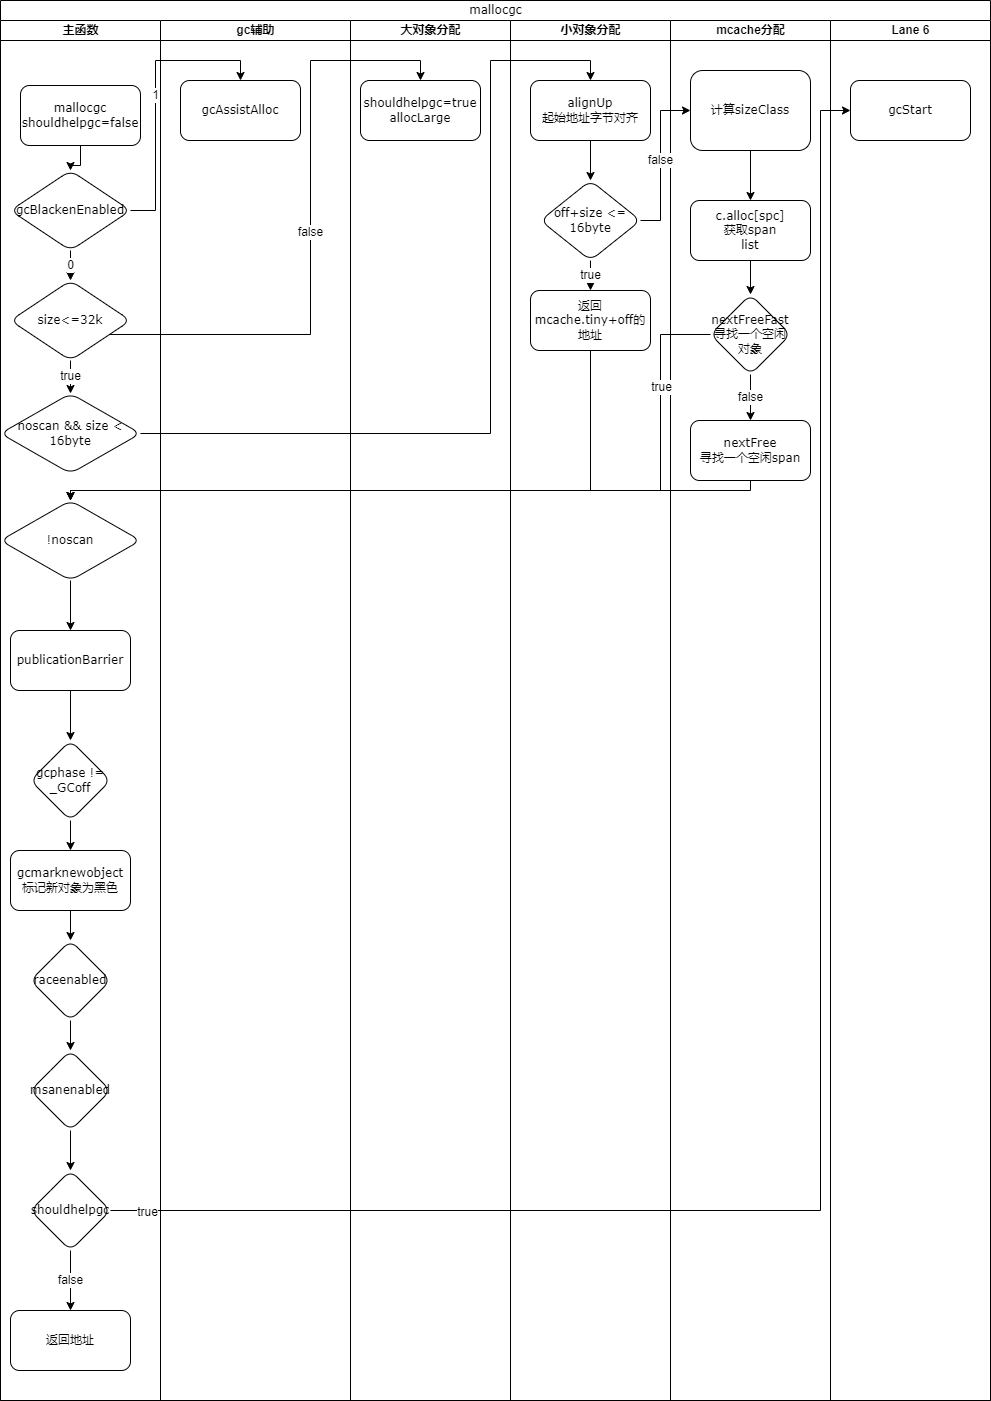

The diagram above was exported from draw.io. Its source (the exported page's mxGraphModel, read from the mxfile embedded in the PNG):
<mxGraphModel dx="1422" dy="698" grid="1" gridSize="10" guides="1" tooltips="1" connect="1" arrows="1" fold="1" page="1" pageScale="1" pageWidth="1169" pageHeight="827" math="0" shadow="0">
  <root>
    <mxCell id="x71cAflILyUQWR3g3Jq1-0" />
    <mxCell id="x71cAflILyUQWR3g3Jq1-1" parent="x71cAflILyUQWR3g3Jq1-0" />
    <mxCell id="x71cAflILyUQWR3g3Jq1-2" value="&lt;span style=&quot;font-weight: 400&quot;&gt;mallocgc&lt;/span&gt;" style="swimlane;html=1;childLayout=stackLayout;startSize=20;rounded=0;shadow=0;labelBackgroundColor=none;strokeWidth=1;fontFamily=Verdana;fontSize=8;align=center;" parent="x71cAflILyUQWR3g3Jq1-1" vertex="1">
      <mxGeometry x="70" y="40" width="990" height="1400" as="geometry" />
    </mxCell>
    <mxCell id="x71cAflILyUQWR3g3Jq1-3" value="主函数" style="swimlane;html=1;startSize=20;" parent="x71cAflILyUQWR3g3Jq1-2" vertex="1">
      <mxGeometry y="20" width="160" height="1380" as="geometry" />
    </mxCell>
    <mxCell id="yahh2ocEWI3TsGErXmBz-1" value="" style="edgeStyle=orthogonalEdgeStyle;rounded=0;orthogonalLoop=1;jettySize=auto;html=1;" parent="x71cAflILyUQWR3g3Jq1-3" source="x71cAflILyUQWR3g3Jq1-4" target="yahh2ocEWI3TsGErXmBz-0" edge="1">
      <mxGeometry relative="1" as="geometry" />
    </mxCell>
    <mxCell id="x71cAflILyUQWR3g3Jq1-4" value="&lt;span style=&quot;font-size: 8px&quot;&gt;mallocgc&lt;br&gt;&lt;/span&gt;shouldhelpgc=false&lt;span style=&quot;font-size: 8px&quot;&gt;&lt;br&gt;&lt;/span&gt;" style="rounded=1;whiteSpace=wrap;html=1;shadow=0;labelBackgroundColor=none;strokeWidth=1;fontFamily=Verdana;fontSize=8;align=center;" parent="x71cAflILyUQWR3g3Jq1-3" vertex="1">
      <mxGeometry x="20" y="65" width="120" height="60" as="geometry" />
    </mxCell>
    <mxCell id="vCQZwM3ocXHnuDooPnk9-1" value="0" style="edgeStyle=orthogonalEdgeStyle;rounded=0;orthogonalLoop=1;jettySize=auto;html=1;" parent="x71cAflILyUQWR3g3Jq1-3" source="yahh2ocEWI3TsGErXmBz-0" target="vCQZwM3ocXHnuDooPnk9-0" edge="1">
      <mxGeometry relative="1" as="geometry" />
    </mxCell>
    <mxCell id="yahh2ocEWI3TsGErXmBz-0" value="gcBlackenEnabled" style="rhombus;whiteSpace=wrap;html=1;rounded=1;shadow=0;fontFamily=Verdana;fontSize=8;strokeWidth=1;" parent="x71cAflILyUQWR3g3Jq1-3" vertex="1">
      <mxGeometry x="10" y="150" width="120" height="80" as="geometry" />
    </mxCell>
    <mxCell id="vCQZwM3ocXHnuDooPnk9-5" value="true" style="edgeStyle=orthogonalEdgeStyle;rounded=0;orthogonalLoop=1;jettySize=auto;html=1;" parent="x71cAflILyUQWR3g3Jq1-3" source="vCQZwM3ocXHnuDooPnk9-0" target="vCQZwM3ocXHnuDooPnk9-4" edge="1">
      <mxGeometry relative="1" as="geometry" />
    </mxCell>
    <mxCell id="vCQZwM3ocXHnuDooPnk9-0" value="size&amp;lt;=32k" style="rhombus;whiteSpace=wrap;html=1;rounded=1;shadow=0;fontFamily=Verdana;fontSize=8;strokeWidth=1;" parent="x71cAflILyUQWR3g3Jq1-3" vertex="1">
      <mxGeometry x="10" y="260" width="120" height="80" as="geometry" />
    </mxCell>
    <mxCell id="vCQZwM3ocXHnuDooPnk9-4" value="&lt;span style=&quot;font-size: 8px&quot;&gt;noscan &amp;amp;&amp;amp; size &amp;lt; 16byte&lt;/span&gt;" style="rhombus;whiteSpace=wrap;html=1;rounded=1;shadow=0;fontFamily=Verdana;fontSize=8;strokeWidth=1;" parent="x71cAflILyUQWR3g3Jq1-3" vertex="1">
      <mxGeometry y="373" width="140" height="80" as="geometry" />
    </mxCell>
    <mxCell id="oC8IGEfibxzL2vdL6rrN-12" value="" style="edgeStyle=orthogonalEdgeStyle;rounded=0;orthogonalLoop=1;jettySize=auto;html=1;" parent="x71cAflILyUQWR3g3Jq1-3" source="oC8IGEfibxzL2vdL6rrN-3" target="oC8IGEfibxzL2vdL6rrN-11" edge="1">
      <mxGeometry relative="1" as="geometry" />
    </mxCell>
    <mxCell id="oC8IGEfibxzL2vdL6rrN-3" value="!noscan" style="rhombus;whiteSpace=wrap;html=1;rounded=1;shadow=0;fontFamily=Verdana;fontSize=8;strokeWidth=1;" parent="x71cAflILyUQWR3g3Jq1-3" vertex="1">
      <mxGeometry y="480" width="140" height="80" as="geometry" />
    </mxCell>
    <mxCell id="oC8IGEfibxzL2vdL6rrN-14" value="" style="edgeStyle=orthogonalEdgeStyle;rounded=0;orthogonalLoop=1;jettySize=auto;html=1;" parent="x71cAflILyUQWR3g3Jq1-3" source="oC8IGEfibxzL2vdL6rrN-11" target="oC8IGEfibxzL2vdL6rrN-13" edge="1">
      <mxGeometry relative="1" as="geometry" />
    </mxCell>
    <mxCell id="oC8IGEfibxzL2vdL6rrN-11" value="&lt;span style=&quot;font-size: 8px&quot;&gt;publicationBarrier&lt;/span&gt;" style="whiteSpace=wrap;html=1;rounded=1;shadow=0;fontFamily=Verdana;fontSize=8;strokeWidth=1;" parent="x71cAflILyUQWR3g3Jq1-3" vertex="1">
      <mxGeometry x="10" y="610" width="120" height="60" as="geometry" />
    </mxCell>
    <mxCell id="oC8IGEfibxzL2vdL6rrN-16" value="" style="edgeStyle=orthogonalEdgeStyle;rounded=0;orthogonalLoop=1;jettySize=auto;html=1;" parent="x71cAflILyUQWR3g3Jq1-3" source="oC8IGEfibxzL2vdL6rrN-13" target="oC8IGEfibxzL2vdL6rrN-15" edge="1">
      <mxGeometry relative="1" as="geometry" />
    </mxCell>
    <mxCell id="oC8IGEfibxzL2vdL6rrN-13" value="&lt;span style=&quot;font-size: 8px&quot;&gt;gcphase != _GCoff&lt;/span&gt;" style="rhombus;whiteSpace=wrap;html=1;rounded=1;shadow=0;fontFamily=Verdana;fontSize=8;strokeWidth=1;" parent="x71cAflILyUQWR3g3Jq1-3" vertex="1">
      <mxGeometry x="30" y="720" width="80" height="80" as="geometry" />
    </mxCell>
    <mxCell id="oC8IGEfibxzL2vdL6rrN-18" value="" style="edgeStyle=orthogonalEdgeStyle;rounded=0;orthogonalLoop=1;jettySize=auto;html=1;" parent="x71cAflILyUQWR3g3Jq1-3" source="oC8IGEfibxzL2vdL6rrN-15" target="oC8IGEfibxzL2vdL6rrN-17" edge="1">
      <mxGeometry relative="1" as="geometry" />
    </mxCell>
    <mxCell id="oC8IGEfibxzL2vdL6rrN-15" value="&lt;span style=&quot;font-size: 8px&quot;&gt;gcmarknewobject&lt;br&gt;标记新对象为黑色&lt;br&gt;&lt;/span&gt;" style="whiteSpace=wrap;html=1;rounded=1;shadow=0;fontFamily=Verdana;fontSize=8;strokeWidth=1;" parent="x71cAflILyUQWR3g3Jq1-3" vertex="1">
      <mxGeometry x="10" y="830" width="120" height="60" as="geometry" />
    </mxCell>
    <mxCell id="CtjR5hanYt-xEkGViPwO-1" value="" style="edgeStyle=orthogonalEdgeStyle;rounded=0;orthogonalLoop=1;jettySize=auto;html=1;" parent="x71cAflILyUQWR3g3Jq1-3" source="oC8IGEfibxzL2vdL6rrN-17" target="CtjR5hanYt-xEkGViPwO-0" edge="1">
      <mxGeometry relative="1" as="geometry" />
    </mxCell>
    <mxCell id="oC8IGEfibxzL2vdL6rrN-17" value="&lt;span style=&quot;font-size: 8px&quot;&gt;raceenabled&lt;/span&gt;" style="rhombus;whiteSpace=wrap;html=1;rounded=1;shadow=0;fontFamily=Verdana;fontSize=8;strokeWidth=1;" parent="x71cAflILyUQWR3g3Jq1-3" vertex="1">
      <mxGeometry x="30" y="920" width="80" height="80" as="geometry" />
    </mxCell>
    <mxCell id="CtjR5hanYt-xEkGViPwO-5" value="" style="edgeStyle=orthogonalEdgeStyle;rounded=0;orthogonalLoop=1;jettySize=auto;html=1;" parent="x71cAflILyUQWR3g3Jq1-3" source="CtjR5hanYt-xEkGViPwO-0" target="CtjR5hanYt-xEkGViPwO-4" edge="1">
      <mxGeometry relative="1" as="geometry" />
    </mxCell>
    <mxCell id="CtjR5hanYt-xEkGViPwO-0" value="&lt;span style=&quot;font-size: 8px&quot;&gt;msanenabled&lt;/span&gt;" style="rhombus;whiteSpace=wrap;html=1;rounded=1;shadow=0;fontFamily=Verdana;fontSize=8;strokeWidth=1;" parent="x71cAflILyUQWR3g3Jq1-3" vertex="1">
      <mxGeometry x="30" y="1030" width="80" height="80" as="geometry" />
    </mxCell>
    <mxCell id="CtjR5hanYt-xEkGViPwO-9" value="false" style="edgeStyle=orthogonalEdgeStyle;rounded=0;orthogonalLoop=1;jettySize=auto;html=1;" parent="x71cAflILyUQWR3g3Jq1-3" source="CtjR5hanYt-xEkGViPwO-4" target="CtjR5hanYt-xEkGViPwO-8" edge="1">
      <mxGeometry relative="1" as="geometry" />
    </mxCell>
    <mxCell id="CtjR5hanYt-xEkGViPwO-4" value="&lt;span style=&quot;font-size: 8px&quot;&gt;shouldhelpgc&lt;/span&gt;" style="rhombus;whiteSpace=wrap;html=1;rounded=1;shadow=0;fontFamily=Verdana;fontSize=8;strokeWidth=1;" parent="x71cAflILyUQWR3g3Jq1-3" vertex="1">
      <mxGeometry x="30" y="1150" width="80" height="80" as="geometry" />
    </mxCell>
    <mxCell id="CtjR5hanYt-xEkGViPwO-8" value="返回地址" style="whiteSpace=wrap;html=1;rounded=1;shadow=0;fontFamily=Verdana;fontSize=8;strokeWidth=1;" parent="x71cAflILyUQWR3g3Jq1-3" vertex="1">
      <mxGeometry x="10" y="1290" width="120" height="60" as="geometry" />
    </mxCell>
    <mxCell id="x71cAflILyUQWR3g3Jq1-22" value="gc辅助" style="swimlane;html=1;startSize=20;" parent="x71cAflILyUQWR3g3Jq1-2" vertex="1">
      <mxGeometry x="160" y="20" width="190" height="1380" as="geometry" />
    </mxCell>
    <mxCell id="yahh2ocEWI3TsGErXmBz-2" value="&lt;span style=&quot;font-size: 8px&quot;&gt;gcAssistAlloc&lt;/span&gt;" style="whiteSpace=wrap;html=1;rounded=1;shadow=0;fontFamily=Verdana;fontSize=8;strokeWidth=1;" parent="x71cAflILyUQWR3g3Jq1-22" vertex="1">
      <mxGeometry x="20" y="60" width="120" height="60" as="geometry" />
    </mxCell>
    <mxCell id="x71cAflILyUQWR3g3Jq1-24" value="大对象分配" style="swimlane;html=1;startSize=20;" parent="x71cAflILyUQWR3g3Jq1-2" vertex="1">
      <mxGeometry x="350" y="20" width="160" height="1380" as="geometry" />
    </mxCell>
    <mxCell id="vCQZwM3ocXHnuDooPnk9-2" value="&lt;span style=&quot;font-size: 8px&quot;&gt;shouldhelpgc=true&lt;/span&gt;&lt;br&gt;&lt;span style=&quot;font-size: 8px&quot;&gt;allocLarge&lt;/span&gt;" style="whiteSpace=wrap;html=1;rounded=1;shadow=0;fontFamily=Verdana;fontSize=8;strokeWidth=1;" parent="x71cAflILyUQWR3g3Jq1-24" vertex="1">
      <mxGeometry x="10" y="60" width="120" height="60" as="geometry" />
    </mxCell>
    <mxCell id="x71cAflILyUQWR3g3Jq1-29" value="小对象分配" style="swimlane;html=1;startSize=20;" parent="x71cAflILyUQWR3g3Jq1-2" vertex="1">
      <mxGeometry x="510" y="20" width="160" height="1380" as="geometry" />
    </mxCell>
    <mxCell id="Z2o8uinP-dYduyqtCm2m-5" value="" style="edgeStyle=orthogonalEdgeStyle;rounded=0;orthogonalLoop=1;jettySize=auto;html=1;" parent="x71cAflILyUQWR3g3Jq1-29" source="Z2o8uinP-dYduyqtCm2m-0" target="Z2o8uinP-dYduyqtCm2m-4" edge="1">
      <mxGeometry relative="1" as="geometry" />
    </mxCell>
    <mxCell id="Z2o8uinP-dYduyqtCm2m-0" value="&lt;span style=&quot;font-size: 8px&quot;&gt;alignUp&lt;br&gt;起始地址字节对齐&lt;br&gt;&lt;/span&gt;" style="whiteSpace=wrap;html=1;rounded=1;shadow=0;fontFamily=Verdana;fontSize=8;strokeWidth=1;" parent="x71cAflILyUQWR3g3Jq1-29" vertex="1">
      <mxGeometry x="20" y="60" width="120" height="60" as="geometry" />
    </mxCell>
    <mxCell id="Z2o8uinP-dYduyqtCm2m-7" value="true" style="edgeStyle=orthogonalEdgeStyle;rounded=0;orthogonalLoop=1;jettySize=auto;html=1;" parent="x71cAflILyUQWR3g3Jq1-29" source="Z2o8uinP-dYduyqtCm2m-4" target="Z2o8uinP-dYduyqtCm2m-6" edge="1">
      <mxGeometry relative="1" as="geometry" />
    </mxCell>
    <mxCell id="Z2o8uinP-dYduyqtCm2m-4" value="&lt;span style=&quot;font-size: 8px&quot;&gt;off+size &amp;lt;= 16byte&lt;/span&gt;" style="rhombus;whiteSpace=wrap;html=1;rounded=1;shadow=0;fontFamily=Verdana;fontSize=8;strokeWidth=1;" parent="x71cAflILyUQWR3g3Jq1-29" vertex="1">
      <mxGeometry x="30" y="160" width="100" height="80" as="geometry" />
    </mxCell>
    <mxCell id="Z2o8uinP-dYduyqtCm2m-6" value="返回&lt;br&gt;mcache.tiny+off的地址" style="whiteSpace=wrap;html=1;rounded=1;shadow=0;fontFamily=Verdana;fontSize=8;strokeWidth=1;" parent="x71cAflILyUQWR3g3Jq1-29" vertex="1">
      <mxGeometry x="20" y="270" width="120" height="60" as="geometry" />
    </mxCell>
    <mxCell id="x71cAflILyUQWR3g3Jq1-38" value="mcache分配" style="swimlane;html=1;startSize=20;" parent="x71cAflILyUQWR3g3Jq1-2" vertex="1">
      <mxGeometry x="670" y="20" width="160" height="1380" as="geometry" />
    </mxCell>
    <mxCell id="kO0gFuK6l-5DNbvnCQBY-2" value="" style="edgeStyle=orthogonalEdgeStyle;rounded=0;orthogonalLoop=1;jettySize=auto;html=1;" parent="x71cAflILyUQWR3g3Jq1-38" source="kO0gFuK6l-5DNbvnCQBY-0" target="kO0gFuK6l-5DNbvnCQBY-1" edge="1">
      <mxGeometry relative="1" as="geometry" />
    </mxCell>
    <mxCell id="kO0gFuK6l-5DNbvnCQBY-0" value="计算sizeClass" style="whiteSpace=wrap;html=1;rounded=1;shadow=0;fontFamily=Verdana;fontSize=8;strokeWidth=1;" parent="x71cAflILyUQWR3g3Jq1-38" vertex="1">
      <mxGeometry x="20" y="50" width="120" height="80" as="geometry" />
    </mxCell>
    <mxCell id="oC8IGEfibxzL2vdL6rrN-1" value="" style="edgeStyle=orthogonalEdgeStyle;rounded=0;orthogonalLoop=1;jettySize=auto;html=1;" parent="x71cAflILyUQWR3g3Jq1-38" source="kO0gFuK6l-5DNbvnCQBY-1" target="oC8IGEfibxzL2vdL6rrN-0" edge="1">
      <mxGeometry relative="1" as="geometry" />
    </mxCell>
    <mxCell id="kO0gFuK6l-5DNbvnCQBY-1" value="&lt;span style=&quot;font-size: 8px&quot;&gt;c.alloc[spc]&lt;br&gt;获取span&lt;br&gt;list&lt;br&gt;&lt;/span&gt;" style="whiteSpace=wrap;html=1;rounded=1;shadow=0;fontFamily=Verdana;fontSize=8;strokeWidth=1;" parent="x71cAflILyUQWR3g3Jq1-38" vertex="1">
      <mxGeometry x="20" y="180" width="120" height="60" as="geometry" />
    </mxCell>
    <mxCell id="kO0gFuK6l-5DNbvnCQBY-4" value="&lt;span&gt;nextFree&lt;br&gt;寻找一个空闲span&lt;br&gt;&lt;/span&gt;" style="whiteSpace=wrap;html=1;rounded=1;shadow=0;fontFamily=Verdana;fontSize=8;strokeWidth=1;" parent="x71cAflILyUQWR3g3Jq1-38" vertex="1">
      <mxGeometry x="20" y="400" width="120" height="60" as="geometry" />
    </mxCell>
    <mxCell id="oC8IGEfibxzL2vdL6rrN-2" value="false" style="edgeStyle=orthogonalEdgeStyle;rounded=0;orthogonalLoop=1;jettySize=auto;html=1;" parent="x71cAflILyUQWR3g3Jq1-38" source="oC8IGEfibxzL2vdL6rrN-0" target="kO0gFuK6l-5DNbvnCQBY-4" edge="1">
      <mxGeometry relative="1" as="geometry" />
    </mxCell>
    <mxCell id="oC8IGEfibxzL2vdL6rrN-0" value="&lt;span&gt;nextFreeFast&lt;/span&gt;&lt;br&gt;&lt;span&gt;寻找一个空闲对象&lt;/span&gt;" style="rhombus;whiteSpace=wrap;html=1;rounded=1;shadow=0;fontFamily=Verdana;fontSize=8;strokeWidth=1;" parent="x71cAflILyUQWR3g3Jq1-38" vertex="1">
      <mxGeometry x="40" y="274" width="80" height="80" as="geometry" />
    </mxCell>
    <mxCell id="x71cAflILyUQWR3g3Jq1-45" value="Lane 6" style="swimlane;html=1;startSize=20;" parent="x71cAflILyUQWR3g3Jq1-2" vertex="1">
      <mxGeometry x="830" y="20" width="160" height="1380" as="geometry" />
    </mxCell>
    <mxCell id="CtjR5hanYt-xEkGViPwO-6" value="&lt;span style=&quot;font-size: 8px&quot;&gt;gcStart&lt;/span&gt;" style="whiteSpace=wrap;html=1;rounded=1;shadow=0;fontFamily=Verdana;fontSize=8;strokeWidth=1;" parent="x71cAflILyUQWR3g3Jq1-45" vertex="1">
      <mxGeometry x="20" y="60" width="120" height="60" as="geometry" />
    </mxCell>
    <mxCell id="yahh2ocEWI3TsGErXmBz-3" value="1" style="edgeStyle=orthogonalEdgeStyle;rounded=0;orthogonalLoop=1;jettySize=auto;html=1;entryX=0.5;entryY=0;entryDx=0;entryDy=0;" parent="x71cAflILyUQWR3g3Jq1-2" source="yahh2ocEWI3TsGErXmBz-0" target="yahh2ocEWI3TsGErXmBz-2" edge="1">
      <mxGeometry relative="1" as="geometry" />
    </mxCell>
    <mxCell id="vCQZwM3ocXHnuDooPnk9-3" value="false" style="edgeStyle=orthogonalEdgeStyle;rounded=0;orthogonalLoop=1;jettySize=auto;html=1;entryX=0.5;entryY=0;entryDx=0;entryDy=0;" parent="x71cAflILyUQWR3g3Jq1-2" source="vCQZwM3ocXHnuDooPnk9-0" target="vCQZwM3ocXHnuDooPnk9-2" edge="1">
      <mxGeometry relative="1" as="geometry">
        <Array as="points">
          <mxPoint x="310" y="334" />
          <mxPoint x="310" y="60" />
          <mxPoint x="420" y="60" />
        </Array>
      </mxGeometry>
    </mxCell>
    <mxCell id="Z2o8uinP-dYduyqtCm2m-1" value="" style="edgeStyle=orthogonalEdgeStyle;rounded=0;orthogonalLoop=1;jettySize=auto;html=1;entryX=0.5;entryY=0;entryDx=0;entryDy=0;" parent="x71cAflILyUQWR3g3Jq1-2" source="vCQZwM3ocXHnuDooPnk9-4" target="Z2o8uinP-dYduyqtCm2m-0" edge="1">
      <mxGeometry relative="1" as="geometry">
        <Array as="points">
          <mxPoint x="490" y="433" />
          <mxPoint x="490" y="60" />
          <mxPoint x="590" y="60" />
        </Array>
      </mxGeometry>
    </mxCell>
    <mxCell id="Z2o8uinP-dYduyqtCm2m-9" value="false" style="edgeStyle=orthogonalEdgeStyle;rounded=0;orthogonalLoop=1;jettySize=auto;html=1;exitX=1;exitY=0.5;exitDx=0;exitDy=0;" parent="x71cAflILyUQWR3g3Jq1-2" source="Z2o8uinP-dYduyqtCm2m-4" edge="1">
      <mxGeometry relative="1" as="geometry">
        <mxPoint x="690" y="110" as="targetPoint" />
        <Array as="points">
          <mxPoint x="660" y="220" />
          <mxPoint x="660" y="110" />
        </Array>
      </mxGeometry>
    </mxCell>
    <mxCell id="oC8IGEfibxzL2vdL6rrN-6" value="" style="edgeStyle=orthogonalEdgeStyle;rounded=0;orthogonalLoop=1;jettySize=auto;html=1;entryX=0.5;entryY=0;entryDx=0;entryDy=0;" parent="x71cAflILyUQWR3g3Jq1-2" source="Z2o8uinP-dYduyqtCm2m-6" target="oC8IGEfibxzL2vdL6rrN-3" edge="1">
      <mxGeometry relative="1" as="geometry">
        <mxPoint x="590" y="430" as="targetPoint" />
        <Array as="points">
          <mxPoint x="590" y="490" />
          <mxPoint x="70" y="490" />
        </Array>
      </mxGeometry>
    </mxCell>
    <mxCell id="oC8IGEfibxzL2vdL6rrN-7" value="" style="edgeStyle=orthogonalEdgeStyle;rounded=0;orthogonalLoop=1;jettySize=auto;html=1;entryX=0.5;entryY=0;entryDx=0;entryDy=0;" parent="x71cAflILyUQWR3g3Jq1-2" source="oC8IGEfibxzL2vdL6rrN-0" target="oC8IGEfibxzL2vdL6rrN-3" edge="1">
      <mxGeometry relative="1" as="geometry">
        <Array as="points">
          <mxPoint x="660" y="334" />
          <mxPoint x="660" y="490" />
          <mxPoint x="70" y="490" />
        </Array>
      </mxGeometry>
    </mxCell>
    <mxCell id="oC8IGEfibxzL2vdL6rrN-8" value="true" style="edgeLabel;html=1;align=center;verticalAlign=middle;resizable=0;points=[];" parent="oC8IGEfibxzL2vdL6rrN-7" vertex="1" connectable="0">
      <mxGeometry x="-0.7469" relative="1" as="geometry">
        <mxPoint as="offset" />
      </mxGeometry>
    </mxCell>
    <mxCell id="oC8IGEfibxzL2vdL6rrN-10" value="" style="edgeStyle=orthogonalEdgeStyle;rounded=0;orthogonalLoop=1;jettySize=auto;html=1;entryX=0.5;entryY=0;entryDx=0;entryDy=0;" parent="x71cAflILyUQWR3g3Jq1-2" source="kO0gFuK6l-5DNbvnCQBY-4" target="oC8IGEfibxzL2vdL6rrN-3" edge="1">
      <mxGeometry relative="1" as="geometry">
        <mxPoint x="750" y="560" as="targetPoint" />
        <Array as="points">
          <mxPoint x="750" y="490" />
          <mxPoint x="70" y="490" />
        </Array>
      </mxGeometry>
    </mxCell>
    <mxCell id="CtjR5hanYt-xEkGViPwO-7" value="" style="edgeStyle=orthogonalEdgeStyle;rounded=0;orthogonalLoop=1;jettySize=auto;html=1;" parent="x71cAflILyUQWR3g3Jq1-2" source="CtjR5hanYt-xEkGViPwO-4" target="CtjR5hanYt-xEkGViPwO-6" edge="1">
      <mxGeometry relative="1" as="geometry">
        <Array as="points">
          <mxPoint x="820" y="1210" />
          <mxPoint x="820" y="110" />
        </Array>
      </mxGeometry>
    </mxCell>
    <mxCell id="CtjR5hanYt-xEkGViPwO-10" value="true" style="edgeLabel;html=1;align=center;verticalAlign=middle;resizable=0;points=[];" parent="CtjR5hanYt-xEkGViPwO-7" vertex="1" connectable="0">
      <mxGeometry x="-0.9609" y="-1" relative="1" as="geometry">
        <mxPoint as="offset" />
      </mxGeometry>
    </mxCell>
  </root>
</mxGraphModel>